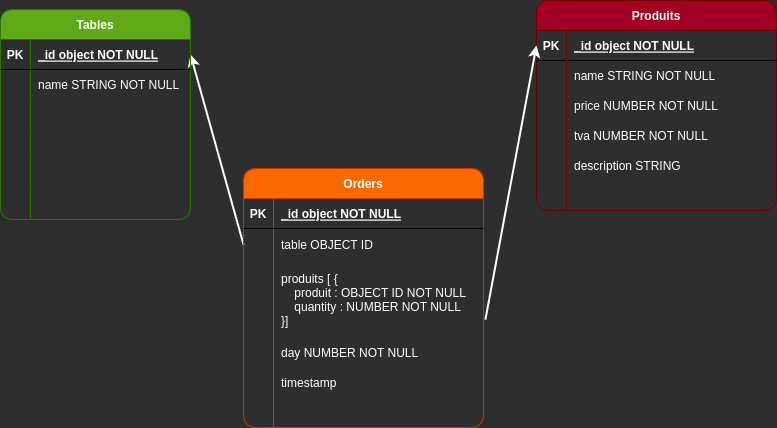

The diagram above was exported from draw.io. Its source (the exported page's mxGraphModel, read from the mxfile embedded in the PNG):
<mxGraphModel dx="1066" dy="460" grid="0" gridSize="10" guides="1" tooltips="1" connect="1" arrows="1" fold="1" page="1" pageScale="1" pageWidth="850" pageHeight="1100" background="#2E2E2E" math="0" shadow="0">
  <root>
    <mxCell id="0" />
    <mxCell id="1" parent="0" />
    <mxCell id="143" value="" style="edgeStyle=none;html=1;strokeWidth=2;strokeColor=#FFFFFF;rounded=1;exitX=0;exitY=0.5;exitDx=0;exitDy=0;entryX=1;entryY=0.5;entryDx=0;entryDy=0;fontColor=#FFFFFF;labelBorderColor=none;" parent="1" source="131" target="86" edge="1">
      <mxGeometry relative="1" as="geometry">
        <mxPoint x="180" y="380" as="sourcePoint" />
      </mxGeometry>
    </mxCell>
    <mxCell id="85" value="Tables" style="shape=table;startSize=30;container=1;collapsible=1;childLayout=tableLayout;fixedRows=1;rowLines=0;fontStyle=1;align=center;resizeLast=1;fillColor=#60a917;strokeColor=#2D7600;fontColor=#FFFFFF;labelBorderColor=none;rounded=1;" parent="1" vertex="1">
      <mxGeometry x="41" y="206" width="190" height="210" as="geometry" />
    </mxCell>
    <mxCell id="86" value="" style="shape=partialRectangle;collapsible=0;dropTarget=0;pointerEvents=0;fillColor=none;points=[[0,0.5],[1,0.5]];portConstraint=eastwest;top=0;left=0;right=0;bottom=1;fontColor=#FFFFFF;labelBorderColor=none;rounded=1;" parent="85" vertex="1">
      <mxGeometry y="30" width="190" height="30" as="geometry" />
    </mxCell>
    <mxCell id="87" value="PK" style="shape=partialRectangle;overflow=hidden;connectable=0;fillColor=none;top=0;left=0;bottom=0;right=0;fontStyle=1;fontColor=#FFFFFF;labelBorderColor=none;rounded=1;" parent="86" vertex="1">
      <mxGeometry width="30" height="30" as="geometry">
        <mxRectangle width="30" height="30" as="alternateBounds" />
      </mxGeometry>
    </mxCell>
    <mxCell id="88" value="_id object NOT NULL " style="shape=partialRectangle;overflow=hidden;connectable=0;fillColor=none;top=0;left=0;bottom=0;right=0;align=left;spacingLeft=6;fontStyle=5;fontColor=#FFFFFF;labelBorderColor=none;rounded=1;" parent="86" vertex="1">
      <mxGeometry x="30" width="160" height="30" as="geometry">
        <mxRectangle width="160" height="30" as="alternateBounds" />
      </mxGeometry>
    </mxCell>
    <mxCell id="89" value="" style="shape=partialRectangle;collapsible=0;dropTarget=0;pointerEvents=0;fillColor=none;points=[[0,0.5],[1,0.5]];portConstraint=eastwest;top=0;left=0;right=0;bottom=0;fontColor=#FFFFFF;labelBorderColor=none;rounded=1;" parent="85" vertex="1">
      <mxGeometry y="60" width="190" height="30" as="geometry" />
    </mxCell>
    <mxCell id="90" value="" style="shape=partialRectangle;overflow=hidden;connectable=0;fillColor=none;top=0;left=0;bottom=0;right=0;fontColor=#FFFFFF;labelBorderColor=none;rounded=1;" parent="89" vertex="1">
      <mxGeometry width="30" height="30" as="geometry">
        <mxRectangle width="30" height="30" as="alternateBounds" />
      </mxGeometry>
    </mxCell>
    <mxCell id="91" value="name STRING NOT NULL" style="shape=partialRectangle;overflow=hidden;connectable=0;fillColor=none;top=0;left=0;bottom=0;right=0;align=left;spacingLeft=6;fontColor=#FFFFFF;labelBorderColor=none;rounded=1;" parent="89" vertex="1">
      <mxGeometry x="30" width="160" height="30" as="geometry">
        <mxRectangle width="160" height="30" as="alternateBounds" />
      </mxGeometry>
    </mxCell>
    <mxCell id="92" value="" style="shape=partialRectangle;collapsible=0;dropTarget=0;pointerEvents=0;fillColor=none;points=[[0,0.5],[1,0.5]];portConstraint=eastwest;top=0;left=0;right=0;bottom=0;fontColor=#FFFFFF;labelBorderColor=none;rounded=1;" parent="85" vertex="1">
      <mxGeometry y="90" width="190" height="30" as="geometry" />
    </mxCell>
    <mxCell id="93" value="" style="shape=partialRectangle;overflow=hidden;connectable=0;fillColor=none;top=0;left=0;bottom=0;right=0;fontColor=#FFFFFF;labelBorderColor=none;rounded=1;" parent="92" vertex="1">
      <mxGeometry width="30" height="30" as="geometry">
        <mxRectangle width="30" height="30" as="alternateBounds" />
      </mxGeometry>
    </mxCell>
    <mxCell id="94" value="" style="shape=partialRectangle;overflow=hidden;connectable=0;fillColor=none;top=0;left=0;bottom=0;right=0;align=left;spacingLeft=6;fontColor=#FFFFFF;labelBorderColor=none;rounded=1;" parent="92" vertex="1">
      <mxGeometry x="30" width="160" height="30" as="geometry">
        <mxRectangle width="160" height="30" as="alternateBounds" />
      </mxGeometry>
    </mxCell>
    <mxCell id="101" value="" style="shape=partialRectangle;collapsible=0;dropTarget=0;pointerEvents=0;fillColor=none;points=[[0,0.5],[1,0.5]];portConstraint=eastwest;top=0;left=0;right=0;bottom=0;fontColor=#FFFFFF;labelBorderColor=none;rounded=1;" parent="85" vertex="1">
      <mxGeometry y="120" width="190" height="30" as="geometry" />
    </mxCell>
    <mxCell id="102" value="" style="shape=partialRectangle;overflow=hidden;connectable=0;fillColor=none;top=0;left=0;bottom=0;right=0;fontColor=#FFFFFF;labelBorderColor=none;rounded=1;" parent="101" vertex="1">
      <mxGeometry width="30" height="30" as="geometry">
        <mxRectangle width="30" height="30" as="alternateBounds" />
      </mxGeometry>
    </mxCell>
    <mxCell id="103" value="" style="shape=partialRectangle;overflow=hidden;connectable=0;fillColor=none;top=0;left=0;bottom=0;right=0;align=left;spacingLeft=6;fontColor=#FFFFFF;labelBorderColor=none;rounded=1;" parent="101" vertex="1">
      <mxGeometry x="30" width="160" height="30" as="geometry">
        <mxRectangle width="160" height="30" as="alternateBounds" />
      </mxGeometry>
    </mxCell>
    <mxCell id="95" value="" style="shape=partialRectangle;collapsible=0;dropTarget=0;pointerEvents=0;fillColor=none;points=[[0,0.5],[1,0.5]];portConstraint=eastwest;top=0;left=0;right=0;bottom=0;fontColor=#FFFFFF;labelBorderColor=none;rounded=1;" parent="85" vertex="1">
      <mxGeometry y="150" width="190" height="30" as="geometry" />
    </mxCell>
    <mxCell id="96" value="" style="shape=partialRectangle;overflow=hidden;connectable=0;fillColor=none;top=0;left=0;bottom=0;right=0;fontColor=#FFFFFF;labelBorderColor=none;rounded=1;" parent="95" vertex="1">
      <mxGeometry width="30" height="30" as="geometry">
        <mxRectangle width="30" height="30" as="alternateBounds" />
      </mxGeometry>
    </mxCell>
    <mxCell id="97" value="" style="shape=partialRectangle;overflow=hidden;connectable=0;fillColor=none;top=0;left=0;bottom=0;right=0;align=left;spacingLeft=6;fontColor=#FFFFFF;labelBorderColor=none;rounded=1;" parent="95" vertex="1">
      <mxGeometry x="30" width="160" height="30" as="geometry">
        <mxRectangle width="160" height="30" as="alternateBounds" />
      </mxGeometry>
    </mxCell>
    <mxCell id="98" value="" style="shape=partialRectangle;collapsible=0;dropTarget=0;pointerEvents=0;fillColor=none;points=[[0,0.5],[1,0.5]];portConstraint=eastwest;top=0;left=0;right=0;bottom=0;fontColor=#FFFFFF;labelBorderColor=none;rounded=1;" parent="85" vertex="1">
      <mxGeometry y="180" width="190" height="30" as="geometry" />
    </mxCell>
    <mxCell id="99" value="" style="shape=partialRectangle;overflow=hidden;connectable=0;fillColor=none;top=0;left=0;bottom=0;right=0;fontColor=#FFFFFF;labelBorderColor=none;rounded=1;" parent="98" vertex="1">
      <mxGeometry width="30" height="30" as="geometry">
        <mxRectangle width="30" height="30" as="alternateBounds" />
      </mxGeometry>
    </mxCell>
    <mxCell id="100" value="" style="shape=partialRectangle;overflow=hidden;connectable=0;fillColor=none;top=0;left=0;bottom=0;right=0;align=left;spacingLeft=6;fontColor=#FFFFFF;labelBorderColor=none;rounded=1;" parent="98" vertex="1">
      <mxGeometry x="30" width="160" height="30" as="geometry">
        <mxRectangle width="160" height="30" as="alternateBounds" />
      </mxGeometry>
    </mxCell>
    <mxCell id="104" value="Produits" style="shape=table;startSize=30;container=1;collapsible=1;childLayout=tableLayout;fixedRows=1;rowLines=0;fontStyle=1;align=center;resizeLast=1;fillColor=#a20025;strokeColor=#6F0000;fontColor=#ffffff;shadow=0;rounded=1;" parent="1" vertex="1">
      <mxGeometry x="577" y="197" width="240" height="210" as="geometry" />
    </mxCell>
    <mxCell id="105" value="" style="shape=partialRectangle;collapsible=0;dropTarget=0;pointerEvents=0;fillColor=none;points=[[0,0.5],[1,0.5]];portConstraint=eastwest;top=0;left=0;right=0;bottom=1;fontColor=#FFFFFF;labelBorderColor=none;rounded=1;" parent="104" vertex="1">
      <mxGeometry y="30" width="240" height="30" as="geometry" />
    </mxCell>
    <mxCell id="106" value="PK" style="shape=partialRectangle;overflow=hidden;connectable=0;fillColor=none;top=0;left=0;bottom=0;right=0;fontStyle=1;fontColor=#FFFFFF;labelBorderColor=none;rounded=1;" parent="105" vertex="1">
      <mxGeometry width="30" height="30" as="geometry">
        <mxRectangle width="30" height="30" as="alternateBounds" />
      </mxGeometry>
    </mxCell>
    <mxCell id="107" value="_id object NOT NULL " style="shape=partialRectangle;overflow=hidden;connectable=0;fillColor=none;top=0;left=0;bottom=0;right=0;align=left;spacingLeft=6;fontStyle=5;fontColor=#FFFFFF;labelBorderColor=none;rounded=1;" parent="105" vertex="1">
      <mxGeometry x="30" width="210" height="30" as="geometry">
        <mxRectangle width="210" height="30" as="alternateBounds" />
      </mxGeometry>
    </mxCell>
    <mxCell id="108" value="" style="shape=partialRectangle;collapsible=0;dropTarget=0;pointerEvents=0;fillColor=none;points=[[0,0.5],[1,0.5]];portConstraint=eastwest;top=0;left=0;right=0;bottom=0;fontColor=#FFFFFF;labelBorderColor=none;rounded=1;" parent="104" vertex="1">
      <mxGeometry y="60" width="240" height="30" as="geometry" />
    </mxCell>
    <mxCell id="109" value="" style="shape=partialRectangle;overflow=hidden;connectable=0;fillColor=none;top=0;left=0;bottom=0;right=0;fontColor=#FFFFFF;labelBorderColor=none;rounded=1;" parent="108" vertex="1">
      <mxGeometry width="30" height="30" as="geometry">
        <mxRectangle width="30" height="30" as="alternateBounds" />
      </mxGeometry>
    </mxCell>
    <mxCell id="110" value="name STRING NOT NULL" style="shape=partialRectangle;overflow=hidden;connectable=0;fillColor=none;top=0;left=0;bottom=0;right=0;align=left;spacingLeft=6;fontColor=#FFFFFF;labelBorderColor=none;rounded=1;" parent="108" vertex="1">
      <mxGeometry x="30" width="210" height="30" as="geometry">
        <mxRectangle width="210" height="30" as="alternateBounds" />
      </mxGeometry>
    </mxCell>
    <mxCell id="111" value="" style="shape=partialRectangle;collapsible=0;dropTarget=0;pointerEvents=0;fillColor=none;points=[[0,0.5],[1,0.5]];portConstraint=eastwest;top=0;left=0;right=0;bottom=0;fontColor=#FFFFFF;labelBorderColor=none;rounded=1;" parent="104" vertex="1">
      <mxGeometry y="90" width="240" height="30" as="geometry" />
    </mxCell>
    <mxCell id="112" value="" style="shape=partialRectangle;overflow=hidden;connectable=0;fillColor=none;top=0;left=0;bottom=0;right=0;fontColor=#FFFFFF;labelBorderColor=none;rounded=1;" parent="111" vertex="1">
      <mxGeometry width="30" height="30" as="geometry">
        <mxRectangle width="30" height="30" as="alternateBounds" />
      </mxGeometry>
    </mxCell>
    <mxCell id="113" value="price NUMBER NOT NULL   " style="shape=partialRectangle;overflow=hidden;connectable=0;fillColor=none;top=0;left=0;bottom=0;right=0;align=left;spacingLeft=6;fontColor=#FFFFFF;labelBorderColor=none;rounded=1;" parent="111" vertex="1">
      <mxGeometry x="30" width="210" height="30" as="geometry">
        <mxRectangle width="210" height="30" as="alternateBounds" />
      </mxGeometry>
    </mxCell>
    <mxCell id="114" value="" style="shape=partialRectangle;collapsible=0;dropTarget=0;pointerEvents=0;fillColor=none;points=[[0,0.5],[1,0.5]];portConstraint=eastwest;top=0;left=0;right=0;bottom=0;fontColor=#FFFFFF;labelBorderColor=none;rounded=1;" parent="104" vertex="1">
      <mxGeometry y="120" width="240" height="30" as="geometry" />
    </mxCell>
    <mxCell id="115" value="" style="shape=partialRectangle;overflow=hidden;connectable=0;fillColor=none;top=0;left=0;bottom=0;right=0;fontColor=#FFFFFF;labelBorderColor=none;rounded=1;" parent="114" vertex="1">
      <mxGeometry width="30" height="30" as="geometry">
        <mxRectangle width="30" height="30" as="alternateBounds" />
      </mxGeometry>
    </mxCell>
    <mxCell id="116" value="tva NUMBER NOT NULL" style="shape=partialRectangle;overflow=hidden;connectable=0;fillColor=none;top=0;left=0;bottom=0;right=0;align=left;spacingLeft=6;fontColor=#FFFFFF;labelBorderColor=none;rounded=1;" parent="114" vertex="1">
      <mxGeometry x="30" width="210" height="30" as="geometry">
        <mxRectangle width="210" height="30" as="alternateBounds" />
      </mxGeometry>
    </mxCell>
    <mxCell id="117" value="" style="shape=partialRectangle;collapsible=0;dropTarget=0;pointerEvents=0;fillColor=none;points=[[0,0.5],[1,0.5]];portConstraint=eastwest;top=0;left=0;right=0;bottom=0;fontColor=#FFFFFF;labelBorderColor=none;rounded=1;" parent="104" vertex="1">
      <mxGeometry y="150" width="240" height="30" as="geometry" />
    </mxCell>
    <mxCell id="118" value="" style="shape=partialRectangle;overflow=hidden;connectable=0;fillColor=none;top=0;left=0;bottom=0;right=0;fontColor=#FFFFFF;labelBorderColor=none;rounded=1;" parent="117" vertex="1">
      <mxGeometry width="30" height="30" as="geometry">
        <mxRectangle width="30" height="30" as="alternateBounds" />
      </mxGeometry>
    </mxCell>
    <mxCell id="119" value="description STRING" style="shape=partialRectangle;overflow=hidden;connectable=0;fillColor=none;top=0;left=0;bottom=0;right=0;align=left;spacingLeft=6;fontColor=#FFFFFF;labelBorderColor=none;rounded=1;" parent="117" vertex="1">
      <mxGeometry x="30" width="210" height="30" as="geometry">
        <mxRectangle width="210" height="30" as="alternateBounds" />
      </mxGeometry>
    </mxCell>
    <mxCell id="120" value="" style="shape=partialRectangle;collapsible=0;dropTarget=0;pointerEvents=0;fillColor=none;points=[[0,0.5],[1,0.5]];portConstraint=eastwest;top=0;left=0;right=0;bottom=0;fontColor=#FFFFFF;labelBorderColor=none;rounded=1;" parent="104" vertex="1">
      <mxGeometry y="180" width="240" height="30" as="geometry" />
    </mxCell>
    <mxCell id="121" value="" style="shape=partialRectangle;overflow=hidden;connectable=0;fillColor=none;top=0;left=0;bottom=0;right=0;fontColor=#FFFFFF;labelBorderColor=none;rounded=1;" parent="120" vertex="1">
      <mxGeometry width="30" height="30" as="geometry">
        <mxRectangle width="30" height="30" as="alternateBounds" />
      </mxGeometry>
    </mxCell>
    <mxCell id="122" value="" style="shape=partialRectangle;overflow=hidden;connectable=0;fillColor=none;top=0;left=0;bottom=0;right=0;align=left;spacingLeft=6;fontColor=#FFFFFF;labelBorderColor=none;rounded=1;" parent="120" vertex="1">
      <mxGeometry x="30" width="210" height="30" as="geometry">
        <mxRectangle width="210" height="30" as="alternateBounds" />
      </mxGeometry>
    </mxCell>
    <mxCell id="169" value="Orders" style="shape=table;startSize=30;container=1;collapsible=1;childLayout=tableLayout;fixedRows=1;rowLines=0;fontStyle=1;align=center;resizeLast=1;fillColor=#fa6800;strokeColor=#C73500;fontColor=#FFFFFF;labelBorderColor=none;rounded=1;" parent="1" vertex="1">
      <mxGeometry x="284" y="365" width="240" height="259" as="geometry" />
    </mxCell>
    <mxCell id="170" value="" style="shape=partialRectangle;collapsible=0;dropTarget=0;pointerEvents=0;fillColor=none;points=[[0,0.5],[1,0.5]];portConstraint=eastwest;top=0;left=0;right=0;bottom=1;fontColor=#FFFFFF;labelBorderColor=none;rounded=1;" parent="169" vertex="1">
      <mxGeometry y="30" width="240" height="30" as="geometry" />
    </mxCell>
    <mxCell id="171" value="PK" style="shape=partialRectangle;overflow=hidden;connectable=0;fillColor=none;top=0;left=0;bottom=0;right=0;fontStyle=1;fontColor=#FFFFFF;labelBorderColor=none;rounded=1;" parent="170" vertex="1">
      <mxGeometry width="30" height="30" as="geometry">
        <mxRectangle width="30" height="30" as="alternateBounds" />
      </mxGeometry>
    </mxCell>
    <mxCell id="172" value="_id object NOT NULL " style="shape=partialRectangle;overflow=hidden;connectable=0;fillColor=none;top=0;left=0;bottom=0;right=0;align=left;spacingLeft=6;fontStyle=5;fontColor=#FFFFFF;labelBorderColor=none;rounded=1;" parent="170" vertex="1">
      <mxGeometry x="30" width="210" height="30" as="geometry">
        <mxRectangle width="210" height="30" as="alternateBounds" />
      </mxGeometry>
    </mxCell>
    <mxCell id="131" value="" style="shape=partialRectangle;collapsible=0;dropTarget=0;pointerEvents=0;fillColor=none;points=[[0,0.5],[1,0.5]];portConstraint=eastwest;top=0;left=0;right=0;bottom=0;fontColor=#FFFFFF;labelBorderColor=none;rounded=1;" parent="169" vertex="1">
      <mxGeometry y="60" width="240" height="32" as="geometry" />
    </mxCell>
    <mxCell id="132" value="" style="shape=partialRectangle;overflow=hidden;connectable=0;fillColor=none;top=0;left=0;bottom=0;right=0;fontColor=#FFFFFF;labelBorderColor=none;rounded=1;" parent="131" vertex="1">
      <mxGeometry width="30" height="32" as="geometry">
        <mxRectangle width="30" height="32" as="alternateBounds" />
      </mxGeometry>
    </mxCell>
    <mxCell id="133" value="table OBJECT ID" style="shape=partialRectangle;overflow=hidden;connectable=0;fillColor=none;top=0;left=0;bottom=0;right=0;align=left;spacingLeft=6;fontColor=#FFFFFF;labelBorderColor=none;rounded=1;" parent="131" vertex="1">
      <mxGeometry x="30" width="210" height="32" as="geometry">
        <mxRectangle width="210" height="32" as="alternateBounds" />
      </mxGeometry>
    </mxCell>
    <mxCell id="173" value="" style="shape=partialRectangle;collapsible=0;dropTarget=0;pointerEvents=0;fillColor=none;points=[[0,0.5],[1,0.5]];portConstraint=eastwest;top=0;left=0;right=0;bottom=0;fontColor=#FFFFFF;labelBorderColor=none;rounded=1;" parent="169" vertex="1">
      <mxGeometry y="92" width="240" height="77" as="geometry" />
    </mxCell>
    <mxCell id="174" value="" style="shape=partialRectangle;overflow=hidden;connectable=0;fillColor=none;top=0;left=0;bottom=0;right=0;fontColor=#FFFFFF;labelBorderColor=none;rounded=1;" parent="173" vertex="1">
      <mxGeometry width="30" height="77" as="geometry">
        <mxRectangle width="30" height="77" as="alternateBounds" />
      </mxGeometry>
    </mxCell>
    <mxCell id="175" value="produits [ {&#10;    produit : OBJECT ID NOT NULL&#10;    quantity : NUMBER NOT NULL&#10;}]" style="shape=partialRectangle;overflow=hidden;connectable=0;fillColor=none;top=0;left=0;bottom=0;right=0;align=left;spacingLeft=6;fontColor=#FFFFFF;labelBorderColor=none;rounded=1;" parent="173" vertex="1">
      <mxGeometry x="30" width="210" height="77" as="geometry">
        <mxRectangle width="210" height="77" as="alternateBounds" />
      </mxGeometry>
    </mxCell>
    <mxCell id="176" value="" style="shape=partialRectangle;collapsible=0;dropTarget=0;pointerEvents=0;fillColor=none;points=[[0,0.5],[1,0.5]];portConstraint=eastwest;top=0;left=0;right=0;bottom=0;fontColor=#FFFFFF;labelBorderColor=none;rounded=1;" parent="169" vertex="1">
      <mxGeometry y="169" width="240" height="30" as="geometry" />
    </mxCell>
    <mxCell id="177" value="" style="shape=partialRectangle;overflow=hidden;connectable=0;fillColor=none;top=0;left=0;bottom=0;right=0;fontColor=#FFFFFF;labelBorderColor=none;rounded=1;" parent="176" vertex="1">
      <mxGeometry width="30" height="30" as="geometry">
        <mxRectangle width="30" height="30" as="alternateBounds" />
      </mxGeometry>
    </mxCell>
    <mxCell id="178" value="day NUMBER NOT NULL" style="shape=partialRectangle;overflow=hidden;connectable=0;fillColor=none;top=0;left=0;bottom=0;right=0;align=left;spacingLeft=6;fontColor=#FFFFFF;labelBorderColor=none;rounded=1;" parent="176" vertex="1">
      <mxGeometry x="30" width="210" height="30" as="geometry">
        <mxRectangle width="210" height="30" as="alternateBounds" />
      </mxGeometry>
    </mxCell>
    <mxCell id="179" value="" style="shape=partialRectangle;collapsible=0;dropTarget=0;pointerEvents=0;fillColor=none;points=[[0,0.5],[1,0.5]];portConstraint=eastwest;top=0;left=0;right=0;bottom=0;fontColor=#FFFFFF;labelBorderColor=none;rounded=1;" parent="169" vertex="1">
      <mxGeometry y="199" width="240" height="30" as="geometry" />
    </mxCell>
    <mxCell id="180" value="" style="shape=partialRectangle;overflow=hidden;connectable=0;fillColor=none;top=0;left=0;bottom=0;right=0;fontColor=#FFFFFF;labelBorderColor=none;rounded=1;" parent="179" vertex="1">
      <mxGeometry width="30" height="30" as="geometry">
        <mxRectangle width="30" height="30" as="alternateBounds" />
      </mxGeometry>
    </mxCell>
    <mxCell id="181" value="timestamp" style="shape=partialRectangle;overflow=hidden;connectable=0;fillColor=none;top=0;left=0;bottom=0;right=0;align=left;spacingLeft=6;fontColor=#FFFFFF;labelBorderColor=none;rounded=1;" parent="179" vertex="1">
      <mxGeometry x="30" width="210" height="30" as="geometry">
        <mxRectangle width="210" height="30" as="alternateBounds" />
      </mxGeometry>
    </mxCell>
    <mxCell id="182" value="" style="shape=partialRectangle;collapsible=0;dropTarget=0;pointerEvents=0;fillColor=none;points=[[0,0.5],[1,0.5]];portConstraint=eastwest;top=0;left=0;right=0;bottom=0;fontColor=#FFFFFF;labelBorderColor=none;rounded=1;" parent="169" vertex="1">
      <mxGeometry y="229" width="240" height="30" as="geometry" />
    </mxCell>
    <mxCell id="183" value="" style="shape=partialRectangle;overflow=hidden;connectable=0;fillColor=none;top=0;left=0;bottom=0;right=0;fontColor=#FFFFFF;labelBorderColor=none;rounded=1;" parent="182" vertex="1">
      <mxGeometry width="30" height="30" as="geometry">
        <mxRectangle width="30" height="30" as="alternateBounds" />
      </mxGeometry>
    </mxCell>
    <mxCell id="184" value="" style="shape=partialRectangle;overflow=hidden;connectable=0;fillColor=none;top=0;left=0;bottom=0;right=0;align=left;spacingLeft=6;fontColor=#FFFFFF;labelBorderColor=none;rounded=1;" parent="182" vertex="1">
      <mxGeometry x="30" width="210" height="30" as="geometry">
        <mxRectangle width="210" height="30" as="alternateBounds" />
      </mxGeometry>
    </mxCell>
    <mxCell id="189" value="" style="edgeStyle=none;html=1;entryX=0;entryY=0.5;entryDx=0;entryDy=0;exitX=1.008;exitY=0.767;exitDx=0;exitDy=0;exitPerimeter=0;fontColor=#FFFFFF;labelBorderColor=none;strokeWidth=2;strokeColor=#FFFFFF;" parent="1" source="173" target="105" edge="1">
      <mxGeometry relative="1" as="geometry">
        <mxPoint x="560" y="450" as="sourcePoint" />
        <mxPoint x="610" y="360" as="targetPoint" />
      </mxGeometry>
    </mxCell>
  </root>
</mxGraphModel>